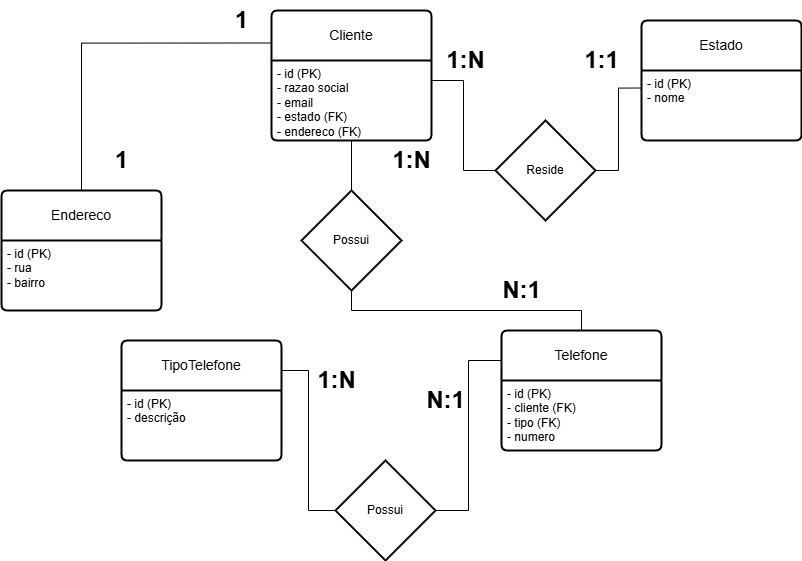

The diagram above was exported from draw.io. Its source (the exported page's mxGraphModel, read from the mxfile embedded in the PNG):
<mxGraphModel dx="1032" dy="928" grid="1" gridSize="10" guides="1" tooltips="1" connect="1" arrows="1" fold="1" page="1" pageScale="1" pageWidth="827" pageHeight="1169" math="0" shadow="0">
  <root>
    <mxCell id="0" />
    <mxCell id="1" parent="0" />
    <mxCell id="oFK8QRJ6elR3BYGQzl8V-1" value="Cliente" style="swimlane;childLayout=stackLayout;horizontal=1;startSize=50;horizontalStack=0;rounded=1;fontSize=14;fontStyle=0;strokeWidth=2;resizeParent=0;resizeLast=1;shadow=0;dashed=0;align=center;arcSize=4;whiteSpace=wrap;html=1;" vertex="1" parent="1">
      <mxGeometry x="290" y="160" width="160" height="130" as="geometry" />
    </mxCell>
    <mxCell id="oFK8QRJ6elR3BYGQzl8V-2" value="- id (PK)&lt;br&gt;- razao social&lt;div&gt;- email&lt;br&gt;- estado (FK)&lt;div&gt;- endereco (FK)&lt;/div&gt;&lt;/div&gt;" style="align=left;strokeColor=none;fillColor=none;spacingLeft=4;fontSize=12;verticalAlign=top;resizable=0;rotatable=0;part=1;html=1;" vertex="1" parent="oFK8QRJ6elR3BYGQzl8V-1">
      <mxGeometry y="50" width="160" height="80" as="geometry" />
    </mxCell>
    <mxCell id="oFK8QRJ6elR3BYGQzl8V-3" value="Telefone" style="swimlane;childLayout=stackLayout;horizontal=1;startSize=50;horizontalStack=0;rounded=1;fontSize=14;fontStyle=0;strokeWidth=2;resizeParent=0;resizeLast=1;shadow=0;dashed=0;align=center;arcSize=4;whiteSpace=wrap;html=1;" vertex="1" parent="1">
      <mxGeometry x="520" y="480" width="160" height="120" as="geometry" />
    </mxCell>
    <mxCell id="oFK8QRJ6elR3BYGQzl8V-4" value="- id (PK)&lt;br&gt;- cliente (FK)&lt;div&gt;- tipo (FK)&lt;br&gt;- numero&lt;/div&gt;" style="align=left;strokeColor=none;fillColor=none;spacingLeft=4;fontSize=12;verticalAlign=top;resizable=0;rotatable=0;part=1;html=1;" vertex="1" parent="oFK8QRJ6elR3BYGQzl8V-3">
      <mxGeometry y="50" width="160" height="70" as="geometry" />
    </mxCell>
    <mxCell id="oFK8QRJ6elR3BYGQzl8V-9" style="rounded=0;orthogonalLoop=1;jettySize=auto;html=1;endArrow=none;endFill=0;entryX=1;entryY=0.25;entryDx=0;entryDy=0;exitX=0;exitY=0.5;exitDx=0;exitDy=0;exitPerimeter=0;edgeStyle=orthogonalEdgeStyle;" edge="1" parent="1" source="oFK8QRJ6elR3BYGQzl8V-20" target="oFK8QRJ6elR3BYGQzl8V-2">
      <mxGeometry relative="1" as="geometry">
        <mxPoint x="520" y="240" as="targetPoint" />
      </mxGeometry>
    </mxCell>
    <mxCell id="oFK8QRJ6elR3BYGQzl8V-5" value="Estado" style="swimlane;childLayout=stackLayout;horizontal=1;startSize=50;horizontalStack=0;rounded=1;fontSize=14;fontStyle=0;strokeWidth=2;resizeParent=0;resizeLast=1;shadow=0;dashed=0;align=center;arcSize=4;whiteSpace=wrap;html=1;" vertex="1" parent="1">
      <mxGeometry x="660" y="170" width="160" height="120" as="geometry" />
    </mxCell>
    <mxCell id="oFK8QRJ6elR3BYGQzl8V-6" value="- id (PK)&lt;br&gt;- nome" style="align=left;strokeColor=none;fillColor=none;spacingLeft=4;fontSize=12;verticalAlign=top;resizable=0;rotatable=0;part=1;html=1;" vertex="1" parent="oFK8QRJ6elR3BYGQzl8V-5">
      <mxGeometry y="50" width="160" height="70" as="geometry" />
    </mxCell>
    <mxCell id="oFK8QRJ6elR3BYGQzl8V-7" value="TipoTelefone" style="swimlane;childLayout=stackLayout;horizontal=1;startSize=50;horizontalStack=0;rounded=1;fontSize=14;fontStyle=0;strokeWidth=2;resizeParent=0;resizeLast=1;shadow=0;dashed=0;align=center;arcSize=4;whiteSpace=wrap;html=1;" vertex="1" parent="1">
      <mxGeometry x="140" y="490" width="160" height="120" as="geometry" />
    </mxCell>
    <mxCell id="oFK8QRJ6elR3BYGQzl8V-8" value="- id (PK)&lt;br&gt;- descrição" style="align=left;strokeColor=none;fillColor=none;spacingLeft=4;fontSize=12;verticalAlign=top;resizable=0;rotatable=0;part=1;html=1;" vertex="1" parent="oFK8QRJ6elR3BYGQzl8V-7">
      <mxGeometry y="50" width="160" height="70" as="geometry" />
    </mxCell>
    <mxCell id="oFK8QRJ6elR3BYGQzl8V-10" style="edgeStyle=orthogonalEdgeStyle;rounded=0;orthogonalLoop=1;jettySize=auto;html=1;exitX=1;exitY=0.25;exitDx=0;exitDy=0;endArrow=none;endFill=0;" edge="1" parent="1" source="oFK8QRJ6elR3BYGQzl8V-7" target="oFK8QRJ6elR3BYGQzl8V-22">
      <mxGeometry relative="1" as="geometry" />
    </mxCell>
    <mxCell id="oFK8QRJ6elR3BYGQzl8V-12" style="edgeStyle=orthogonalEdgeStyle;rounded=0;orthogonalLoop=1;jettySize=auto;html=1;exitX=0.5;exitY=0;exitDx=0;exitDy=0;exitPerimeter=0;entryX=0.5;entryY=1;entryDx=0;entryDy=0;endArrow=none;endFill=0;" edge="1" parent="1" source="oFK8QRJ6elR3BYGQzl8V-11" target="oFK8QRJ6elR3BYGQzl8V-2">
      <mxGeometry relative="1" as="geometry" />
    </mxCell>
    <mxCell id="oFK8QRJ6elR3BYGQzl8V-13" style="edgeStyle=orthogonalEdgeStyle;rounded=0;orthogonalLoop=1;jettySize=auto;html=1;exitX=0.5;exitY=1;exitDx=0;exitDy=0;exitPerimeter=0;entryX=0.5;entryY=0;entryDx=0;entryDy=0;endArrow=none;endFill=0;" edge="1" parent="1" source="oFK8QRJ6elR3BYGQzl8V-11" target="oFK8QRJ6elR3BYGQzl8V-3">
      <mxGeometry relative="1" as="geometry" />
    </mxCell>
    <mxCell id="oFK8QRJ6elR3BYGQzl8V-11" value="Possui" style="strokeWidth=2;html=1;shape=mxgraph.flowchart.decision;whiteSpace=wrap;" vertex="1" parent="1">
      <mxGeometry x="320" y="340" width="100" height="100" as="geometry" />
    </mxCell>
    <mxCell id="oFK8QRJ6elR3BYGQzl8V-14" value="N:1" style="text;strokeColor=none;fillColor=none;html=1;fontSize=24;fontStyle=1;verticalAlign=middle;align=center;" vertex="1" parent="1">
      <mxGeometry x="490" y="420" width="100" height="40" as="geometry" />
    </mxCell>
    <mxCell id="oFK8QRJ6elR3BYGQzl8V-15" value="1:N" style="text;strokeColor=none;fillColor=none;html=1;fontSize=24;fontStyle=1;verticalAlign=middle;align=center;" vertex="1" parent="1">
      <mxGeometry x="380" y="290" width="100" height="40" as="geometry" />
    </mxCell>
    <mxCell id="oFK8QRJ6elR3BYGQzl8V-16" value="N:1" style="text;strokeColor=none;fillColor=none;html=1;fontSize=24;fontStyle=1;verticalAlign=middle;align=center;" vertex="1" parent="1">
      <mxGeometry x="414" y="530" width="100" height="40" as="geometry" />
    </mxCell>
    <mxCell id="oFK8QRJ6elR3BYGQzl8V-17" value="1:N" style="text;strokeColor=none;fillColor=none;html=1;fontSize=24;fontStyle=1;verticalAlign=middle;align=center;" vertex="1" parent="1">
      <mxGeometry x="310" y="510" width="90" height="40" as="geometry" />
    </mxCell>
    <mxCell id="oFK8QRJ6elR3BYGQzl8V-18" value="1:1" style="text;strokeColor=none;fillColor=none;html=1;fontSize=24;fontStyle=1;verticalAlign=middle;align=center;" vertex="1" parent="1">
      <mxGeometry x="590" y="190" width="60" height="40" as="geometry" />
    </mxCell>
    <mxCell id="oFK8QRJ6elR3BYGQzl8V-19" value="1:N" style="text;strokeColor=none;fillColor=none;html=1;fontSize=24;fontStyle=1;verticalAlign=middle;align=center;" vertex="1" parent="1">
      <mxGeometry x="454" y="190" width="60" height="40" as="geometry" />
    </mxCell>
    <mxCell id="oFK8QRJ6elR3BYGQzl8V-21" style="edgeStyle=orthogonalEdgeStyle;rounded=0;orthogonalLoop=1;jettySize=auto;html=1;exitX=1;exitY=0.5;exitDx=0;exitDy=0;exitPerimeter=0;entryX=0;entryY=0.25;entryDx=0;entryDy=0;endArrow=none;endFill=0;" edge="1" parent="1" source="oFK8QRJ6elR3BYGQzl8V-20" target="oFK8QRJ6elR3BYGQzl8V-6">
      <mxGeometry relative="1" as="geometry" />
    </mxCell>
    <mxCell id="oFK8QRJ6elR3BYGQzl8V-20" value="Reside" style="strokeWidth=2;html=1;shape=mxgraph.flowchart.decision;whiteSpace=wrap;" vertex="1" parent="1">
      <mxGeometry x="514" y="270" width="100" height="100" as="geometry" />
    </mxCell>
    <mxCell id="oFK8QRJ6elR3BYGQzl8V-23" style="edgeStyle=orthogonalEdgeStyle;rounded=0;orthogonalLoop=1;jettySize=auto;html=1;exitX=1;exitY=0.5;exitDx=0;exitDy=0;exitPerimeter=0;entryX=0;entryY=0.25;entryDx=0;entryDy=0;endArrow=none;endFill=0;" edge="1" parent="1" source="oFK8QRJ6elR3BYGQzl8V-22" target="oFK8QRJ6elR3BYGQzl8V-3">
      <mxGeometry relative="1" as="geometry" />
    </mxCell>
    <mxCell id="oFK8QRJ6elR3BYGQzl8V-22" value="Possui" style="strokeWidth=2;html=1;shape=mxgraph.flowchart.decision;whiteSpace=wrap;" vertex="1" parent="1">
      <mxGeometry x="354" y="610" width="100" height="100" as="geometry" />
    </mxCell>
    <mxCell id="oFK8QRJ6elR3BYGQzl8V-26" style="edgeStyle=orthogonalEdgeStyle;rounded=0;orthogonalLoop=1;jettySize=auto;html=1;exitX=0.5;exitY=0;exitDx=0;exitDy=0;entryX=0;entryY=0.25;entryDx=0;entryDy=0;endArrow=none;endFill=0;" edge="1" parent="1" source="oFK8QRJ6elR3BYGQzl8V-24" target="oFK8QRJ6elR3BYGQzl8V-1">
      <mxGeometry relative="1" as="geometry">
        <mxPoint x="120" y="190" as="targetPoint" />
      </mxGeometry>
    </mxCell>
    <mxCell id="oFK8QRJ6elR3BYGQzl8V-24" value="Endereco" style="swimlane;childLayout=stackLayout;horizontal=1;startSize=50;horizontalStack=0;rounded=1;fontSize=14;fontStyle=0;strokeWidth=2;resizeParent=0;resizeLast=1;shadow=0;dashed=0;align=center;arcSize=4;whiteSpace=wrap;html=1;" vertex="1" parent="1">
      <mxGeometry x="20" y="340" width="160" height="120" as="geometry" />
    </mxCell>
    <mxCell id="oFK8QRJ6elR3BYGQzl8V-25" value="- id (PK)&lt;br&gt;- rua&lt;div&gt;- bairro&lt;/div&gt;" style="align=left;strokeColor=none;fillColor=none;spacingLeft=4;fontSize=12;verticalAlign=top;resizable=0;rotatable=0;part=1;html=1;" vertex="1" parent="oFK8QRJ6elR3BYGQzl8V-24">
      <mxGeometry y="50" width="160" height="70" as="geometry" />
    </mxCell>
    <mxCell id="oFK8QRJ6elR3BYGQzl8V-31" value="1" style="text;strokeColor=none;fillColor=none;html=1;fontSize=24;fontStyle=1;verticalAlign=middle;align=center;" vertex="1" parent="1">
      <mxGeometry x="110" y="290" width="60" height="40" as="geometry" />
    </mxCell>
    <mxCell id="oFK8QRJ6elR3BYGQzl8V-32" value="1" style="text;strokeColor=none;fillColor=none;html=1;fontSize=24;fontStyle=1;verticalAlign=middle;align=center;" vertex="1" parent="1">
      <mxGeometry x="230" y="150" width="60" height="40" as="geometry" />
    </mxCell>
  </root>
</mxGraphModel>